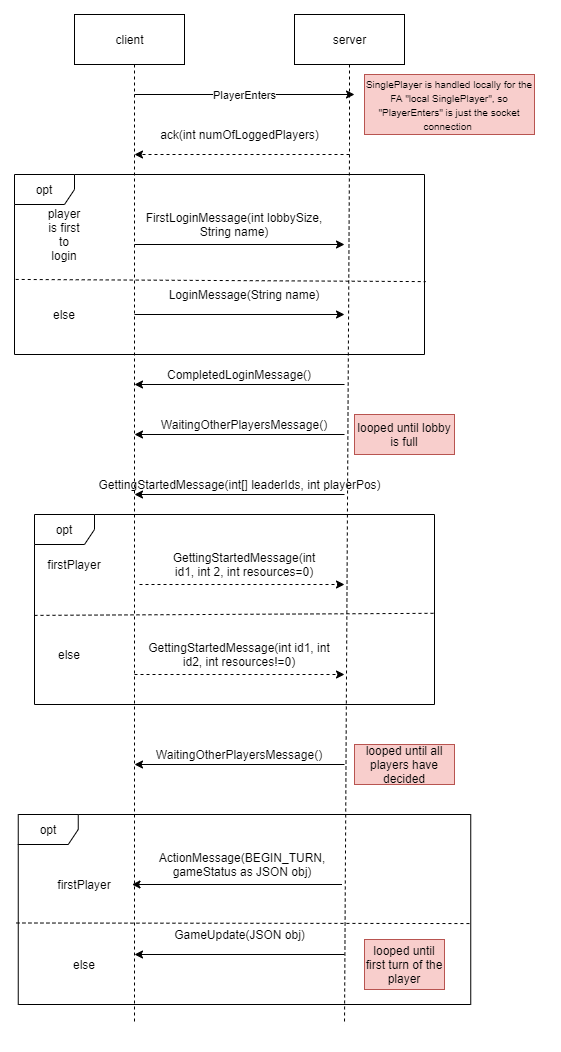

The diagram above was exported from draw.io. Its source (the exported page's mxGraphModel, read from the mxfile embedded in the PNG):
<mxGraphModel dx="1422" dy="774" grid="1" gridSize="10" guides="1" tooltips="1" connect="1" arrows="1" fold="1" page="1" pageScale="1" pageWidth="827" pageHeight="1169" math="0" shadow="0">
  <root>
    <mxCell id="0" />
    <mxCell id="1" parent="0" />
    <mxCell id="lGCIIJKqAQf2vWMYHWjz-2" value="server" style="html=1;" parent="1" vertex="1">
      <mxGeometry x="280" y="70" width="110" height="50" as="geometry" />
    </mxCell>
    <mxCell id="lGCIIJKqAQf2vWMYHWjz-3" value="client" style="html=1;" parent="1" vertex="1">
      <mxGeometry x="60" y="70" width="110" height="50" as="geometry" />
    </mxCell>
    <mxCell id="lGCIIJKqAQf2vWMYHWjz-4" value="" style="endArrow=none;dashed=1;html=1;exitX=0.5;exitY=1;exitDx=0;exitDy=0;" parent="1" source="lGCIIJKqAQf2vWMYHWjz-2" edge="1">
      <mxGeometry width="50" height="50" relative="1" as="geometry">
        <mxPoint x="380" y="170" as="sourcePoint" />
        <mxPoint x="330" y="1080" as="targetPoint" />
        <Array as="points">
          <mxPoint x="335" y="210" />
        </Array>
      </mxGeometry>
    </mxCell>
    <mxCell id="lGCIIJKqAQf2vWMYHWjz-5" value="" style="endArrow=none;dashed=1;html=1;" parent="1" edge="1">
      <mxGeometry width="50" height="50" relative="1" as="geometry">
        <mxPoint x="120" y="120" as="sourcePoint" />
        <mxPoint x="120" y="1080" as="targetPoint" />
      </mxGeometry>
    </mxCell>
    <mxCell id="lGCIIJKqAQf2vWMYHWjz-7" value="" style="endArrow=classic;html=1;" parent="1" edge="1">
      <mxGeometry width="50" height="50" relative="1" as="geometry">
        <mxPoint x="120" y="150" as="sourcePoint" />
        <mxPoint x="340" y="150" as="targetPoint" />
      </mxGeometry>
    </mxCell>
    <mxCell id="lGCIIJKqAQf2vWMYHWjz-8" value="PlayerEnters" style="edgeLabel;html=1;align=center;verticalAlign=middle;resizable=0;points=[];" parent="lGCIIJKqAQf2vWMYHWjz-7" vertex="1" connectable="0">
      <mxGeometry x="0.1273" y="-1" relative="1" as="geometry">
        <mxPoint x="-14" as="offset" />
      </mxGeometry>
    </mxCell>
    <mxCell id="lGCIIJKqAQf2vWMYHWjz-44" value="" style="endArrow=classic;html=1;" parent="1" edge="1">
      <mxGeometry width="50" height="50" relative="1" as="geometry">
        <mxPoint x="330" y="550" as="sourcePoint" />
        <mxPoint x="120" y="550" as="targetPoint" />
      </mxGeometry>
    </mxCell>
    <mxCell id="lGCIIJKqAQf2vWMYHWjz-47" value="" style="endArrow=classic;html=1;dashed=1;" parent="1" edge="1">
      <mxGeometry width="50" height="50" relative="1" as="geometry">
        <mxPoint x="125" y="640" as="sourcePoint" />
        <mxPoint x="330" y="640" as="targetPoint" />
      </mxGeometry>
    </mxCell>
    <mxCell id="HJNtj2iLaTXmTzLM0oK6-1" value="" style="endArrow=classic;html=1;dashed=1;" edge="1" parent="1">
      <mxGeometry width="50" height="50" relative="1" as="geometry">
        <mxPoint x="335" y="210" as="sourcePoint" />
        <mxPoint x="120" y="210" as="targetPoint" />
      </mxGeometry>
    </mxCell>
    <mxCell id="HJNtj2iLaTXmTzLM0oK6-2" value="ack(int numOfLoggedPlayers)" style="text;html=1;strokeColor=none;fillColor=none;align=center;verticalAlign=middle;whiteSpace=wrap;rounded=0;" vertex="1" parent="1">
      <mxGeometry x="117.5" y="180" width="215" height="20" as="geometry" />
    </mxCell>
    <mxCell id="HJNtj2iLaTXmTzLM0oK6-3" value="" style="endArrow=classic;html=1;" edge="1" parent="1">
      <mxGeometry width="50" height="50" relative="1" as="geometry">
        <mxPoint x="120" y="300" as="sourcePoint" />
        <mxPoint x="330" y="300" as="targetPoint" />
      </mxGeometry>
    </mxCell>
    <mxCell id="HJNtj2iLaTXmTzLM0oK6-4" value="player is first to login" style="text;html=1;strokeColor=none;fillColor=none;align=center;verticalAlign=middle;whiteSpace=wrap;rounded=0;" vertex="1" parent="1">
      <mxGeometry x="30.000000000000227" y="280" width="40" height="20" as="geometry" />
    </mxCell>
    <mxCell id="HJNtj2iLaTXmTzLM0oK6-6" value="FirstLoginMessage(int lobbySize, String name)" style="text;html=1;strokeColor=none;fillColor=none;align=center;verticalAlign=middle;whiteSpace=wrap;rounded=0;" vertex="1" parent="1">
      <mxGeometry x="125" y="270" width="190" height="20" as="geometry" />
    </mxCell>
    <mxCell id="HJNtj2iLaTXmTzLM0oK6-7" value="else" style="text;html=1;strokeColor=none;fillColor=none;align=center;verticalAlign=middle;whiteSpace=wrap;rounded=0;" vertex="1" parent="1">
      <mxGeometry x="30" y="360" width="40" height="20" as="geometry" />
    </mxCell>
    <mxCell id="HJNtj2iLaTXmTzLM0oK6-8" value="" style="endArrow=classic;html=1;" edge="1" parent="1">
      <mxGeometry width="50" height="50" relative="1" as="geometry">
        <mxPoint x="120" y="370" as="sourcePoint" />
        <mxPoint x="330" y="370" as="targetPoint" />
      </mxGeometry>
    </mxCell>
    <mxCell id="HJNtj2iLaTXmTzLM0oK6-10" value="LoginMessage(String name)" style="text;html=1;strokeColor=none;fillColor=none;align=center;verticalAlign=middle;whiteSpace=wrap;rounded=0;" vertex="1" parent="1">
      <mxGeometry x="145" y="340" width="170" height="20" as="geometry" />
    </mxCell>
    <mxCell id="HJNtj2iLaTXmTzLM0oK6-11" value="opt" style="shape=umlFrame;whiteSpace=wrap;html=1;" vertex="1" parent="1">
      <mxGeometry y="230" width="410" height="180" as="geometry" />
    </mxCell>
    <mxCell id="HJNtj2iLaTXmTzLM0oK6-12" value="" style="endArrow=none;dashed=1;html=1;exitX=0.003;exitY=0.583;exitDx=0;exitDy=0;exitPerimeter=0;entryX=1.003;entryY=0.595;entryDx=0;entryDy=0;entryPerimeter=0;" edge="1" parent="1" source="HJNtj2iLaTXmTzLM0oK6-11" target="HJNtj2iLaTXmTzLM0oK6-11">
      <mxGeometry width="50" height="50" relative="1" as="geometry">
        <mxPoint x="310" y="410" as="sourcePoint" />
        <mxPoint x="360" y="360" as="targetPoint" />
      </mxGeometry>
    </mxCell>
    <mxCell id="HJNtj2iLaTXmTzLM0oK6-13" value="" style="endArrow=classic;html=1;" edge="1" parent="1">
      <mxGeometry width="50" height="50" relative="1" as="geometry">
        <mxPoint x="330" y="440" as="sourcePoint" />
        <mxPoint x="120" y="440" as="targetPoint" />
      </mxGeometry>
    </mxCell>
    <mxCell id="HJNtj2iLaTXmTzLM0oK6-15" value="CompletedLoginMessage()" style="text;html=1;strokeColor=none;fillColor=none;align=center;verticalAlign=middle;whiteSpace=wrap;rounded=0;" vertex="1" parent="1">
      <mxGeometry x="205" y="420" width="40" height="20" as="geometry" />
    </mxCell>
    <mxCell id="HJNtj2iLaTXmTzLM0oK6-16" value="WaitingOtherPlayersMessage()" style="text;html=1;strokeColor=none;fillColor=none;align=center;verticalAlign=middle;whiteSpace=wrap;rounded=0;" vertex="1" parent="1">
      <mxGeometry x="210" y="470" width="40" height="20" as="geometry" />
    </mxCell>
    <mxCell id="HJNtj2iLaTXmTzLM0oK6-17" value="" style="endArrow=classic;html=1;" edge="1" parent="1">
      <mxGeometry width="50" height="50" relative="1" as="geometry">
        <mxPoint x="330" y="490" as="sourcePoint" />
        <mxPoint x="120" y="490" as="targetPoint" />
      </mxGeometry>
    </mxCell>
    <mxCell id="HJNtj2iLaTXmTzLM0oK6-18" value="looped until lobby is full" style="text;html=1;strokeColor=#b85450;fillColor=#f8cecc;align=center;verticalAlign=middle;whiteSpace=wrap;rounded=0;" vertex="1" parent="1">
      <mxGeometry x="340" y="470" width="100" height="40" as="geometry" />
    </mxCell>
    <mxCell id="HJNtj2iLaTXmTzLM0oK6-19" value="&lt;font style=&quot;font-size: 10px&quot;&gt;SinglePlayer is handled locally for the FA &quot;local SinglePlayer&quot;, so &quot;PlayerEnters&quot; is just the socket connection&amp;nbsp;&lt;/font&gt;" style="text;html=1;strokeColor=#b85450;fillColor=#f8cecc;align=center;verticalAlign=middle;whiteSpace=wrap;rounded=0;" vertex="1" parent="1">
      <mxGeometry x="350" y="130" width="170" height="60" as="geometry" />
    </mxCell>
    <mxCell id="HJNtj2iLaTXmTzLM0oK6-20" value="GettingStartedMessage(int[] leaderIds, int playerPos)" style="text;html=1;align=center;verticalAlign=middle;resizable=0;points=[];autosize=1;strokeColor=none;" vertex="1" parent="1">
      <mxGeometry x="75" y="530" width="300" height="20" as="geometry" />
    </mxCell>
    <mxCell id="HJNtj2iLaTXmTzLM0oK6-22" value="GettingStartedMessage(int id1, int 2, int resources=0)" style="text;html=1;strokeColor=none;fillColor=none;align=center;verticalAlign=middle;whiteSpace=wrap;rounded=0;" vertex="1" parent="1">
      <mxGeometry x="165" y="610" width="130" height="20" as="geometry" />
    </mxCell>
    <mxCell id="HJNtj2iLaTXmTzLM0oK6-23" value="" style="endArrow=classic;html=1;dashed=1;" edge="1" parent="1">
      <mxGeometry width="50" height="50" relative="1" as="geometry">
        <mxPoint x="120" y="730" as="sourcePoint" />
        <mxPoint x="330" y="730" as="targetPoint" />
      </mxGeometry>
    </mxCell>
    <mxCell id="HJNtj2iLaTXmTzLM0oK6-25" value="GettingStartedMessage(int id1, int id2, int resources!=0)" style="text;html=1;strokeColor=none;fillColor=none;align=center;verticalAlign=middle;whiteSpace=wrap;rounded=0;" vertex="1" parent="1">
      <mxGeometry x="130" y="700" width="190" height="20" as="geometry" />
    </mxCell>
    <mxCell id="HJNtj2iLaTXmTzLM0oK6-26" value="opt" style="shape=umlFrame;whiteSpace=wrap;html=1;" vertex="1" parent="1">
      <mxGeometry x="20" y="570" width="400" height="190" as="geometry" />
    </mxCell>
    <mxCell id="HJNtj2iLaTXmTzLM0oK6-27" value="else" style="text;html=1;strokeColor=none;fillColor=none;align=center;verticalAlign=middle;whiteSpace=wrap;rounded=0;" vertex="1" parent="1">
      <mxGeometry x="35" y="700" width="40" height="20" as="geometry" />
    </mxCell>
    <mxCell id="HJNtj2iLaTXmTzLM0oK6-28" value="firstPlayer" style="text;html=1;strokeColor=none;fillColor=none;align=center;verticalAlign=middle;whiteSpace=wrap;rounded=0;" vertex="1" parent="1">
      <mxGeometry x="40" y="610" width="40" height="20" as="geometry" />
    </mxCell>
    <mxCell id="HJNtj2iLaTXmTzLM0oK6-30" value="" style="endArrow=none;dashed=1;html=1;exitX=0;exitY=0.531;exitDx=0;exitDy=0;exitPerimeter=0;entryX=1.004;entryY=0.52;entryDx=0;entryDy=0;entryPerimeter=0;" edge="1" parent="1" source="HJNtj2iLaTXmTzLM0oK6-26" target="HJNtj2iLaTXmTzLM0oK6-26">
      <mxGeometry width="50" height="50" relative="1" as="geometry">
        <mxPoint x="310" y="670" as="sourcePoint" />
        <mxPoint x="360" y="620" as="targetPoint" />
      </mxGeometry>
    </mxCell>
    <mxCell id="HJNtj2iLaTXmTzLM0oK6-32" value="" style="endArrow=classic;html=1;" edge="1" parent="1">
      <mxGeometry width="50" height="50" relative="1" as="geometry">
        <mxPoint x="330" y="820" as="sourcePoint" />
        <mxPoint x="120" y="820" as="targetPoint" />
      </mxGeometry>
    </mxCell>
    <mxCell id="HJNtj2iLaTXmTzLM0oK6-33" value="WaitingOtherPlayersMessage()" style="text;html=1;strokeColor=none;fillColor=none;align=center;verticalAlign=middle;whiteSpace=wrap;rounded=0;" vertex="1" parent="1">
      <mxGeometry x="205" y="800" width="40" height="20" as="geometry" />
    </mxCell>
    <mxCell id="HJNtj2iLaTXmTzLM0oK6-34" value="looped until all players have decided" style="text;html=1;strokeColor=#b85450;fillColor=#f8cecc;align=center;verticalAlign=middle;whiteSpace=wrap;rounded=0;" vertex="1" parent="1">
      <mxGeometry x="340" y="800" width="100" height="40" as="geometry" />
    </mxCell>
    <mxCell id="HJNtj2iLaTXmTzLM0oK6-35" value="" style="endArrow=classic;html=1;" edge="1" parent="1">
      <mxGeometry width="50" height="50" relative="1" as="geometry">
        <mxPoint x="327.5" y="940" as="sourcePoint" />
        <mxPoint x="117.5" y="940" as="targetPoint" />
      </mxGeometry>
    </mxCell>
    <mxCell id="HJNtj2iLaTXmTzLM0oK6-36" value="ActionMessage(BEGIN_TURN, gameStatus as JSON obj)" style="text;html=1;strokeColor=none;fillColor=none;align=center;verticalAlign=middle;whiteSpace=wrap;rounded=0;" vertex="1" parent="1">
      <mxGeometry x="142.5" y="910" width="170" height="20" as="geometry" />
    </mxCell>
    <mxCell id="HJNtj2iLaTXmTzLM0oK6-37" value="" style="endArrow=classic;html=1;" edge="1" parent="1">
      <mxGeometry width="50" height="50" relative="1" as="geometry">
        <mxPoint x="330" y="1010" as="sourcePoint" />
        <mxPoint x="120" y="1010" as="targetPoint" />
      </mxGeometry>
    </mxCell>
    <mxCell id="HJNtj2iLaTXmTzLM0oK6-38" value="GameUpdate(JSON obj)" style="text;html=1;strokeColor=none;fillColor=none;align=center;verticalAlign=middle;whiteSpace=wrap;rounded=0;" vertex="1" parent="1">
      <mxGeometry x="137.5" y="980" width="175" height="20" as="geometry" />
    </mxCell>
    <mxCell id="HJNtj2iLaTXmTzLM0oK6-39" value="opt" style="shape=umlFrame;whiteSpace=wrap;html=1;" vertex="1" parent="1">
      <mxGeometry x="3.75" y="870" width="452.5" height="190" as="geometry" />
    </mxCell>
    <mxCell id="HJNtj2iLaTXmTzLM0oK6-40" value="" style="endArrow=none;dashed=1;html=1;exitX=-0.004;exitY=0.571;exitDx=0;exitDy=0;exitPerimeter=0;entryX=0.998;entryY=0.574;entryDx=0;entryDy=0;entryPerimeter=0;" edge="1" parent="1" source="HJNtj2iLaTXmTzLM0oK6-39" target="HJNtj2iLaTXmTzLM0oK6-39">
      <mxGeometry width="50" height="50" relative="1" as="geometry">
        <mxPoint x="310" y="770" as="sourcePoint" />
        <mxPoint x="360" y="720" as="targetPoint" />
      </mxGeometry>
    </mxCell>
    <mxCell id="HJNtj2iLaTXmTzLM0oK6-41" value="firstPlayer" style="text;html=1;strokeColor=none;fillColor=none;align=center;verticalAlign=middle;whiteSpace=wrap;rounded=0;" vertex="1" parent="1">
      <mxGeometry x="50" y="930" width="40" height="20" as="geometry" />
    </mxCell>
    <mxCell id="HJNtj2iLaTXmTzLM0oK6-42" value="else" style="text;html=1;strokeColor=none;fillColor=none;align=center;verticalAlign=middle;whiteSpace=wrap;rounded=0;" vertex="1" parent="1">
      <mxGeometry x="50" y="1010" width="40" height="20" as="geometry" />
    </mxCell>
    <mxCell id="HJNtj2iLaTXmTzLM0oK6-43" value="looped until first turn of the player" style="text;html=1;strokeColor=#b85450;fillColor=#f8cecc;align=center;verticalAlign=middle;whiteSpace=wrap;rounded=0;" vertex="1" parent="1">
      <mxGeometry x="350" y="995" width="80" height="50" as="geometry" />
    </mxCell>
  </root>
</mxGraphModel>